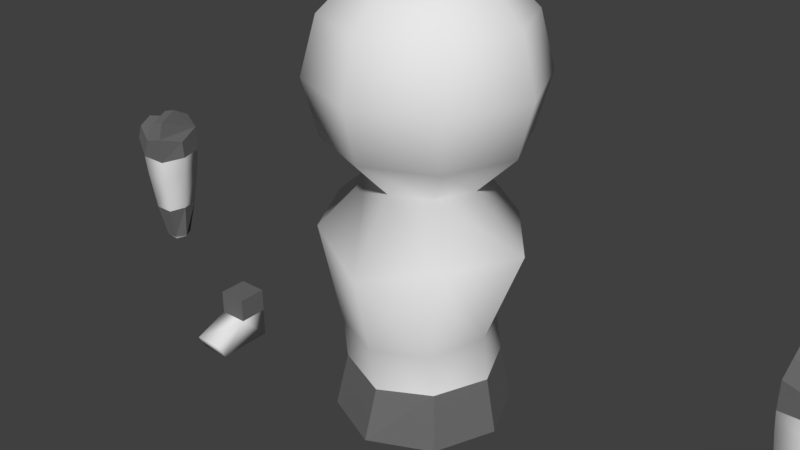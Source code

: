 # Source: universalman1.blend  (saved by Blender 2.77.0; exported with 4.5.12 LTS)
import bpy
from mathutils import Matrix  # noqa: F401  (used for matrix-valued properties, if any)

bpy.ops.wm.read_factory_settings(use_empty=True)
scene = bpy.context.scene
scene.name = 'Scene'

# ---- collections
col_collection_1 = bpy.data.collections.new('Collection 1'); scene.collection.children.link(col_collection_1)

# ---- materials (node trees are filled in below, after node groups)
mat_material_001 = bpy.data.materials.new('Material.001')
mat_material_001.alpha_threshold = 0.0
mat_material_001.use_transparent_shadow = False
mat_material_001.roughness = 0.5
mat_material_001.specular_intensity = 0.0
mat_material_002 = bpy.data.materials.new('Material.002')
mat_material_002.alpha_threshold = 0.0
mat_material_002.use_transparent_shadow = False
mat_material_002.diffuse_color = (0.1523, 0.1523, 0.1523, 1.0)
mat_material_002.roughness = 0.5
mat_material_002.specular_intensity = 0.0

# ---- material node trees

# ---- world
world_world = bpy.data.worlds.new('World'); scene.world = world_world
world_world.color = (0.05088, 0.05088, 0.05088)
world_world.use_sun_shadow = False
world_world.sun_shadow_jitter_overblur = 0.0
world_world.cycles.sampling_method = 'MANUAL'

# ---- meshes
me_sphere = bpy.data.meshes.new('Sphere')
me_sphere.from_pydata([(-0.105, 1.619e-09, -0.5059), (-0.21, 1.619e-09, -0.6878), (-0.1819, 1.619e-09, -0.7928), (-0.105, 1.619e-09, -0.8697), (-0.07425, 0.07425, -0.5059), (-0.1286, 0.1286, -0.5828), (-0.1485, 0.1485, -0.6878), (-0.1286, 0.1286, -0.7928), (-0.07425, 0.07425, -0.8697), (-4.149e-08, 0.105, -0.5059), (-4.149e-08, 0.1819, -0.5828), (-4.149e-08, 0.21, -0.6878), (-4.149e-08, 0.1819, -0.7928), (-4.149e-08, 0.105, -0.8697), (-6.547e-08, -2.08e-08, -0.4778), (0.07425, 0.07425, -0.5059), (0.1286, 0.1286, -0.5828), (0.1485, 0.1485, -0.6878), (0.1286, 0.1286, -0.7928), (0.07425, 0.07425, -0.8697), (0.105, 5.274e-09, -0.5059), (0.1819, 1.049e-08, -0.5828), (0.21, 5.908e-11, -0.6878), (0.1819, 5.908e-11, -0.7928), (0.105, 5.908e-11, -0.8697), (0.07425, -0.07425, -0.5059), (0.1286, -0.1286, -0.5828), (0.1485, -0.1485, -0.6878), (0.1286, -0.1286, -0.7928), (0.07425, -0.07425, -0.8697), (-4.149e-08, -0.105, -0.5059), (-3.106e-08, -0.1819, -0.5828), (-4.149e-08, -0.21, -0.6878), (-4.149e-08, -0.1819, -0.7928), (-4.67e-08, -0.105, -0.8697), (-0.07425, -0.07425, -0.5059), (-0.1286, -0.1286, -0.5828), (-0.1485, -0.1485, -0.6878), (-0.1286, -0.1286, -0.7928), (-0.07425, -0.07425, -0.8697), (-0.1819, -1.037e-08, -0.5828), (-0.2064, 5.278e-10, -0.9599), (-0.1328, -0.00105, -1.147), (-0.1428, -0.001098, -1.23), (-0.1015, 0.1369, -0.9599), (-0.08104, 0.1055, -1.147), (-0.1009, 0.09984, -1.23), (1.385e-08, 0.1577, -0.9599), (1.276e-08, 0.1258, -1.139), (2.2e-08, 0.1498, -1.241), (0.1015, 0.1369, -0.9599), (0.08104, 0.1055, -1.147), (0.1009, 0.09984, -1.23), (0.2064, 7.476e-09, -0.9599), (0.1328, -0.00105, -1.147), (0.1428, -0.001098, -1.23), (0.1358, -0.1339, -0.9599), (0.09849, -0.1143, -1.147), (0.1009, -0.102, -1.23), (1.385e-08, -0.1925, -0.9983), (1.276e-08, -0.155, -1.151), (2.2e-08, -0.1394, -1.241), (-0.1358, -0.1339, -0.9599), (-0.09849, -0.1143, -1.147), (-0.1009, -0.102, -1.23), (-0.1645, -0.002124, -1.334), (-0.1163, 0.1142, -1.334), (2.266e-08, 0.1789, -1.348), (0.1163, 0.1142, -1.334), (0.1645, -0.002124, -1.334), (0.1163, -0.1184, -1.334), (2.266e-08, -0.1706, -1.335), (-0.1163, -0.1184, -1.334), (0.6516, -7.345e-11, -1.022), (0.6557, 4.658e-10, -1.062), (0.6666, 0.0485, -1.022), (0.6687, 0.04493, -1.062), (0.7226, 0.0485, -1.022), (0.7206, 0.04493, -1.062), (0.7428, -1.409e-08, -1.022), (0.7465, -9.354e-09, -1.062), (0.7226, -0.0485, -1.022), (0.7206, -0.04493, -1.062), (0.6666, -0.0485, -1.022), (0.6687, -0.04493, -1.062), (0.6651, -7.345e-11, -1.143), (0.6748, 0.03429, -1.143), (0.7144, 0.03429, -1.143), (0.7342, -7.568e-09, -1.143), (0.7144, -0.03429, -1.143), (0.6748, -0.03429, -1.143), (0.6708, -6.611e-10, -1.213), (0.6827, 0.02064, -1.213), (0.7065, 0.02064, -1.213), (0.7184, -5.172e-09, -1.213), (0.7065, -0.02064, -1.213), (0.6827, -0.02064, -1.213), (0.6775, -8.638e-10, -1.221), (0.6861, 0.0148, -1.221), (0.7032, 0.0148, -1.221), (0.7117, -4.098e-09, -1.221), (0.7032, -0.0148, -1.221), (0.6861, -0.0148, -1.221), (0.6946, -2.029e-09, -1.23), (0.6551, -7.345e-11, -0.9874), (0.6666, -0.0485, -0.9701), (0.7078, -0.0485, -0.9828), (0.7078, 0.0485, -0.9828), (0.6666, 0.0485, -0.9701), (0.7531, 0.03603, -0.9906), (0.7531, -0.03603, -0.9906), (0.7421, -0.03603, -0.9613), (0.7421, 0.03603, -0.9613), (0.766, -2.681e-09, -0.9814), (0.6726, -0.03442, -0.9383), (0.755, -2.681e-09, -0.9521), (0.7018, -0.03442, -0.9473), (0.7018, 0.03442, -0.9473), (0.6726, 0.03442, -0.9383), (0.6726, 5.142e-09, -0.9198), (0.7018, -7.345e-11, -0.9288), (-0.6516, 2.64e-09, -1.022), (-0.6557, 1.741e-09, -1.062), (-0.6666, -0.0485, -1.022), (-0.6687, -0.04493, -1.062), (-0.7226, -0.0485, -1.022), (-0.7206, -0.04493, -1.062), (-0.7428, 8.679e-09, -1.022), (-0.7465, 3.621e-09, -1.062), (-0.7226, 0.0485, -1.022), (-0.7206, 0.04493, -1.062), (-0.6666, 0.0485, -1.022), (-0.6687, 0.04493, -1.062), (-0.6651, 1.459e-09, -1.143), (-0.6748, -0.03429, -1.143), (-0.7144, -0.03429, -1.143), (-0.7342, 2.909e-09, -1.143), (-0.7144, 0.03429, -1.143), (-0.6748, 0.03429, -1.143), (-0.6708, 1.547e-09, -1.213), (-0.6827, -0.02064, -1.213), (-0.7065, -0.02064, -1.213), (-0.7185, 1.891e-09, -1.213), (-0.7065, 0.02064, -1.213), (-0.6827, 0.02064, -1.213), (-0.6775, 1.16e-09, -1.221), (-0.6861, -0.0148, -1.221), (-0.7032, -0.0148, -1.221), (-0.7117, 1.407e-09, -1.221), (-0.7032, 0.0148, -1.221), (-0.6861, 0.0148, -1.221), (-0.6946, 8.318e-10, -1.23), (-0.6551, 2.326e-09, -0.9874), (-0.6666, 0.0485, -0.9701), (-0.7078, 0.0485, -0.9828), (-0.7078, -0.0485, -0.9828), (-0.6666, -0.0485, -0.9701), (-0.7531, -0.03603, -0.9906), (-0.7531, 0.03603, -0.9906), (-0.7421, 0.03603, -0.9613), (-0.7421, -0.03603, -0.9613), (-0.766, -4.76e-09, -0.9814), (-0.6726, 0.03442, -0.9383), (-0.755, -3.798e-09, -0.9521), (-0.7018, 0.03442, -0.9473), (-0.7018, -0.03442, -0.9473), (-0.6726, -0.03442, -0.9383), (-0.6726, -4.414e-09, -0.9198), (-0.7018, -1.754e-09, -0.9288), (0.47, -0.08754, -1.4), (0.47, -0.03, -1.34), (0.47, 0.03, -1.4), (0.47, 0.03, -1.34), (0.53, -0.08754, -1.4), (0.53, -0.03, -1.34), (0.53, 0.03, -1.4), (0.53, 0.03, -1.34), (0.47, -0.1041, -1.368), (0.53, -0.1041, -1.368), (0.47, -0.03, -1.29), (0.47, 0.03, -1.29), (0.53, -0.03, -1.29), (0.53, 0.03, -1.29), (-0.53, -0.08754, -1.4), (-0.53, -0.03, -1.34), (-0.53, 0.03, -1.4), (-0.53, 0.03, -1.34), (-0.47, -0.08754, -1.4), (-0.47, -0.03, -1.34), (-0.47, 0.03, -1.4), (-0.47, 0.03, -1.34), (-0.53, -0.1041, -1.368), (-0.47, -0.1041, -1.368), (-0.53, -0.03, -1.29), (-0.53, 0.03, -1.29), (-0.47, -0.03, -1.29), (-0.47, 0.03, -1.29)], [], [(3, 2, 7, 8), (1, 40, 5, 6), (0, 14, 4), (2, 1, 6, 7), (40, 0, 4, 5), (8, 7, 12, 13), (6, 5, 10, 11), (4, 14, 9), (7, 6, 11, 12), (5, 4, 9, 10), (11, 10, 16, 17), (9, 14, 15), (12, 11, 17, 18), (10, 9, 15, 16), (13, 12, 18, 19), (15, 14, 20), (18, 17, 22, 23), (16, 15, 20, 21), (19, 18, 23, 24), (17, 16, 21, 22), (23, 22, 27, 28), (21, 20, 25, 26), (24, 23, 28, 29), (22, 21, 26, 27), (20, 14, 25), (28, 27, 32, 33), (26, 25, 30, 31), (29, 28, 33, 34), (27, 26, 31, 32), (25, 14, 30), (33, 32, 37, 38), (31, 30, 35, 36), (34, 33, 38, 39), (32, 31, 36, 37), (30, 14, 35), (38, 37, 1, 2), (36, 35, 0, 40), (39, 38, 2, 3), (37, 36, 40, 1), (35, 14, 0), (43, 42, 45, 46), (39, 62, 59, 34), (42, 41, 44, 45), (45, 44, 47, 48), (46, 45, 48, 49), (3, 41, 62, 39), (48, 47, 50, 51), (49, 48, 51, 52), (3, 8, 44, 41), (51, 50, 53, 54), (52, 51, 54, 55), (13, 47, 44, 8), (54, 53, 56, 57), (55, 54, 57, 58), (19, 50, 47, 13), (57, 56, 59, 60), (58, 57, 60, 61), (24, 53, 50, 19), (60, 59, 62, 63), (61, 60, 63, 64), (29, 56, 53, 24), (63, 62, 41, 42), (64, 63, 42, 43), (34, 59, 56, 29), (49, 52, 68, 67), (64, 43, 65, 72), (52, 55, 69, 68), (55, 58, 70, 69), (58, 61, 71, 70), (43, 46, 66, 65), (61, 64, 72, 71), (46, 49, 67, 66), (74, 73, 75, 76), (76, 75, 77, 78), (78, 77, 79, 80), (80, 79, 81, 82), (82, 81, 83, 84), (84, 83, 73, 74), (76, 78, 87, 86), (78, 80, 88, 87), (80, 82, 89, 88), (82, 84, 90, 89), (74, 76, 86, 85), (84, 74, 85, 90), (89, 90, 96, 95), (87, 88, 94, 93), (85, 86, 92, 91), (90, 85, 91, 96), (88, 89, 95, 94), (86, 87, 93, 92), (96, 91, 97, 102), (94, 95, 101, 100), (92, 93, 99, 98), (95, 96, 102, 101), (93, 94, 100, 99), (91, 92, 98, 97), (101, 102, 103), (99, 100, 103), (97, 98, 103), (102, 97, 103), (100, 101, 103), (98, 99, 103), (83, 105, 104, 73), (104, 108, 75, 73), (77, 75, 108, 107), (83, 81, 106, 105), (106, 81, 110, 111), (77, 107, 112, 109), (111, 110, 113, 115), (109, 112, 115, 113), (111, 115, 112, 107, 106), (77, 109, 113, 110, 81, 79), (114, 116, 120, 119), (107, 108, 118, 117), (105, 106, 116, 114), (117, 118, 119, 120), (107, 117, 120, 116, 106), (108, 105, 114, 119, 118), (105, 108, 104), (122, 121, 123, 124), (124, 123, 125, 126), (126, 125, 127, 128), (128, 127, 129, 130), (130, 129, 131, 132), (132, 131, 121, 122), (124, 126, 135, 134), (126, 128, 136, 135), (128, 130, 137, 136), (130, 132, 138, 137), (122, 124, 134, 133), (132, 122, 133, 138), (137, 138, 144, 143), (135, 136, 142, 141), (133, 134, 140, 139), (138, 133, 139, 144), (136, 137, 143, 142), (134, 135, 141, 140), (144, 139, 145, 150), (142, 143, 149, 148), (140, 141, 147, 146), (143, 144, 150, 149), (141, 142, 148, 147), (139, 140, 146, 145), (149, 150, 151), (147, 148, 151), (145, 146, 151), (150, 145, 151), (148, 149, 151), (146, 147, 151), (131, 153, 152, 121), (152, 156, 123, 121), (125, 123, 156, 155), (131, 129, 154, 153), (154, 129, 158, 159), (125, 155, 160, 157), (159, 158, 161, 163), (157, 160, 163, 161), (159, 163, 160, 155, 154), (125, 157, 161, 158, 129, 127), (162, 164, 168, 167), (155, 156, 166, 165), (153, 154, 164, 162), (165, 166, 167, 168), (155, 165, 168, 164, 154), (156, 153, 162, 167, 166), (153, 156, 152), (176, 174, 178, 173, 175), (172, 176, 175, 171), (170, 172, 171, 169, 177), (169, 171, 175, 173), (172, 170, 179, 180), (169, 173, 178, 177), (174, 170, 177, 178), (181, 182, 180, 179), (176, 172, 180, 182), (170, 174, 181, 179), (174, 176, 182, 181), (190, 188, 192, 187, 189), (186, 190, 189, 185), (184, 186, 185, 183, 191), (183, 185, 189, 187), (186, 184, 193, 194), (183, 187, 192, 191), (188, 184, 191, 192), (195, 196, 194, 193), (190, 186, 194, 196), (184, 188, 195, 193), (188, 190, 196, 195)])
me_sphere.polygons.foreach_set('use_smooth', [1, 1, 1, 1, 1, 1, 1, 1, 1, 1, 1, 1, 1, 1, 1, 1, 1, 1, 1, 1, 1, 1, 1, 1, 1, 1, 1, 1, 1, 1, 1, 1, 1, 1, 1, 1, 1, 1, 1, 1, 1, 1, 1, 1, 1, 1, 1, 1, 1, 1, 1, 1, 1, 1, 1, 1, 1, 1, 1, 1, 1, 1, 1, 1, 0, 0, 0, 0, 0, 0, 0, 0, 1, 1, 1, 1, 1, 1, 1, 1, 1, 1, 1, 1, 0, 0, 0, 0, 0, 0, 1, 1, 1, 1, 1, 1, 1, 1, 1, 1, 1, 1, 0, 0, 0, 0, 0, 0, 0, 0, 0, 0, 0, 0, 0, 0, 0, 0, 0, 1, 1, 1, 1, 1, 1, 1, 1, 1, 1, 1, 1, 0, 0, 0, 0, 0, 0, 1, 1, 1, 1, 1, 1, 1, 1, 1, 1, 1, 1, 0, 0, 0, 0, 0, 0, 0, 0, 0, 0, 0, 0, 0, 0, 0, 0, 0, 1, 1, 1, 1, 0, 1, 1, 0, 0, 0, 0, 1, 1, 1, 1, 0, 1, 1, 0, 0, 0, 0])
me_sphere.polygons.foreach_set('material_index', [0, 0, 0, 0, 0, 0, 0, 0, 0, 0, 0, 0, 0, 0, 0, 0, 0, 0, 0, 0, 0, 0, 0, 0, 0, 0, 0, 0, 0, 0, 0, 0, 0, 0, 0, 0, 0, 0, 0, 0, 0, 0, 0, 0, 0, 0, 0, 0, 0, 0, 0, 0, 0, 0, 0, 0, 0, 0, 0, 0, 0, 0, 0, 0, 1, 1, 1, 1, 1, 1, 1, 1, 0, 0, 0, 0, 0, 0, 0, 0, 0, 0, 0, 0, 1, 1, 1, 1, 1, 1, 0, 0, 0, 0, 0, 0, 0, 0, 0, 0, 0, 0, 1, 1, 1, 1, 1, 1, 1, 1, 1, 1, 1, 1, 1, 1, 1, 1, 1, 0, 0, 0, 0, 0, 0, 0, 0, 0, 0, 0, 0, 1, 1, 1, 1, 1, 1, 0, 0, 0, 0, 0, 0, 0, 0, 0, 0, 0, 0, 1, 1, 1, 1, 1, 1, 1, 1, 1, 1, 1, 1, 1, 1, 1, 1, 1, 0, 0, 0, 0, 1, 0, 0, 1, 1, 1, 1, 0, 0, 0, 0, 1, 0, 0, 1, 1, 1, 1])
_uv = me_sphere.uv_layers.new(name='UVMap')
_uv.uv.foreach_set('vector', [0.7464, 0.368, 0.7308, 0.2901, 0.8591, 0.306, 0.8205, 0.3772, 0.7333, 0.1839, 0.7531, 0.07767, 0.8814, 0.09356, 0.8814, 0.2022, 0.6728, 0.7193, 0.7048, 0.8207, 0.6232, 0.7768, 0.7308, 0.2901, 0.7333, 0.1839, 0.8814, 0.2022, 0.8591, 0.306, 0.7531, 0.07767, 0.785, 0.0, 0.8591, 0.009174, 0.8814, 0.09356, 0.457, 0.3872, 0.3891, 0.3202, 0.4973, 0.3055, 0.5195, 0.3787, 0.3541, 0.2181, 0.3614, 0.1084, 0.4696, 0.09374, 0.479, 0.2012, 0.6232, 0.7768, 0.7048, 0.8207, 0.6253, 0.8583, 0.3891, 0.3202, 0.3541, 0.2181, 0.479, 0.2012, 0.4973, 0.3055, 0.3614, 0.1084, 0.409, 0.02037, 0.4715, 0.01191, 0.4696, 0.09374, 0.479, 0.2012, 0.4696, 0.09374, 0.5944, 0.07311, 0.6232, 0.1774, 0.6253, 0.8583, 0.7048, 0.8207, 0.6778, 0.9158, 0.4973, 0.3055, 0.479, 0.2012, 0.6232, 0.1774, 0.6221, 0.2849, 0.4696, 0.09374, 0.4715, 0.01191, 0.5436, 0.0, 0.5944, 0.07311, 0.5195, 0.3787, 0.4973, 0.3055, 0.6221, 0.2849, 0.5916, 0.3668, 0.6778, 0.9158, 0.7048, 0.8207, 0.75, 0.9158, 0.3447, 0.363, 0.3541, 0.4732, 0.2367, 0.4732, 0.2431, 0.363, 0.6712, 0.9793, 0.6778, 0.9158, 0.75, 0.9158, 0.7962, 0.9793, 0.293, 0.2708, 0.3447, 0.363, 0.2431, 0.363, 0.2343, 0.2708, 0.3541, 0.4732, 0.3187, 0.5719, 0.217, 0.5719, 0.2367, 0.4732, 0.2431, 0.363, 0.2367, 0.4732, 0.09005, 0.4482, 0.116, 0.3413, 0.7962, 0.9793, 0.75, 0.9158, 0.7996, 0.8583, 0.8821, 0.8796, 0.2343, 0.2708, 0.2431, 0.363, 0.116, 0.3413, 0.1609, 0.2583, 0.2367, 0.4732, 0.217, 0.5719, 0.08999, 0.5503, 0.09005, 0.4482, 0.75, 0.9158, 0.7048, 0.8207, 0.7996, 0.8583, 0.0, 0.7386, 0.01007, 0.648, 0.1351, 0.6247, 0.1083, 0.7184, 0.8821, 0.8796, 0.7996, 0.8583, 0.7975, 0.7768, 0.8786, 0.7385, 0.03137, 0.8397, 0.0, 0.7386, 0.1083, 0.7184, 0.09389, 0.8281, 0.09005, 0.4482, 0.08999, 0.5503, 0.01201, 0.5196, 0.0, 0.4128, 0.7996, 0.8583, 0.7048, 0.8207, 0.7975, 0.7768, 0.1083, 0.7184, 0.1351, 0.6247, 0.2716, 0.691, 0.2265, 0.7759, 0.8786, 0.7385, 0.7975, 0.7768, 0.745, 0.7193, 0.7876, 0.6388, 0.09389, 0.8281, 0.1083, 0.7184, 0.2265, 0.7759, 0.1621, 0.8612, 0.1351, 0.6247, 0.1672, 0.5719, 0.2854, 0.6294, 0.2716, 0.691, 0.7975, 0.7768, 0.7048, 0.8207, 0.745, 0.7193, 0.6355, 0.2744, 0.6232, 0.1657, 0.7333, 0.1839, 0.7308, 0.2901, 0.7876, 0.6388, 0.745, 0.7193, 0.6728, 0.7193, 0.6626, 0.6388, 0.1621, 0.8612, 0.2265, 0.7759, 0.2854, 0.8774, 0.1961, 0.9198, 0.6232, 0.1657, 0.6578, 0.06192, 0.7531, 0.07767, 0.7333, 0.1839, 0.745, 0.7193, 0.7048, 0.8207, 0.6728, 0.7193, 0.7199, 0.6301, 0.7229, 0.5716, 0.8146, 0.5828, 0.7903, 0.6388, 0.949, 0.2048, 0.8814, 0.2229, 0.8864, 0.09596, 0.949, 0.1233, 0.7229, 0.5716, 0.7224, 0.4388, 0.844, 0.4534, 0.8146, 0.5828, 0.4864, 0.5902, 0.4395, 0.4632, 0.521, 0.4521, 0.5448, 0.575, 0.4952, 0.6477, 0.4864, 0.5902, 0.5448, 0.575, 0.5547, 0.648, 1.0, 0.2608, 0.965, 0.3043, 0.8814, 0.2229, 0.949, 0.2048, 0.5448, 0.575, 0.521, 0.4521, 0.6139, 0.4368, 0.6104, 0.5714, 0.5547, 0.648, 0.5448, 0.575, 0.6104, 0.5714, 0.6232, 0.6283, 0.7464, 0.368, 0.8205, 0.3772, 0.844, 0.4534, 0.7224, 0.4388, 0.3305, 0.07069, 0.3455, 0.2093, 0.2557, 0.212, 0.2609, 0.072, 0.3203, 0.0119, 0.3305, 0.07069, 0.2609, 0.072, 0.2645, 0.0119, 0.5195, 0.3787, 0.521, 0.4521, 0.4395, 0.4632, 0.457, 0.3872, 0.2609, 0.072, 0.2557, 0.212, 0.1413, 0.1938, 0.1689, 0.05805, 0.2645, 0.0119, 0.2609, 0.072, 0.1689, 0.05805, 0.1947, 0.0, 0.5916, 0.3668, 0.6139, 0.4368, 0.521, 0.4521, 0.5195, 0.3787, 0.4837, 0.866, 0.3816, 0.878, 0.3541, 0.7719, 0.459, 0.7942, 0.538, 0.8603, 0.4837, 0.866, 0.459, 0.7942, 0.5266, 0.7983, 0.2343, 0.2708, 0.2557, 0.212, 0.3455, 0.2093, 0.293, 0.2708, 0.459, 0.7942, 0.3541, 0.7719, 0.3816, 0.648, 0.4837, 0.7035, 0.5266, 0.7983, 0.459, 0.7942, 0.4837, 0.7035, 0.538, 0.7222, 0.1609, 0.2583, 0.1413, 0.1938, 0.2557, 0.212, 0.2343, 0.2708, 0.6487, 0.5599, 0.6328, 0.4244, 0.7224, 0.4388, 0.7229, 0.5716, 0.6675, 0.6214, 0.6487, 0.5599, 0.7229, 0.5716, 0.7199, 0.6301, 0.949, 0.1233, 0.8864, 0.09596, 0.9623, 0.0, 1.0, 0.06415, 0.0, 0.0, 1.0, 0.0, 1.0, 1.0, 0.0, 1.0, 0.0, 0.0, 1.0, 0.0, 1.0, 1.0, 0.0, 1.0, 0.0, 0.0, 1.0, 0.0, 1.0, 1.0, 0.0, 1.0, 0.0, 0.0, 1.0, 0.0, 1.0, 1.0, 0.0, 1.0, 0.0, 0.0, 1.0, 0.0, 1.0, 1.0, 0.0, 1.0, 0.0, 0.0, 1.0, 0.0, 1.0, 1.0, 0.0, 1.0, 0.0, 0.0, 1.0, 0.0, 1.0, 1.0, 0.0, 1.0, 0.0, 0.0, 1.0, 0.0, 1.0, 1.0, 0.0, 1.0, 0.5698, 0.7938, 0.571, 0.8219, 0.538, 0.8224, 0.5394, 0.7942, 0.5045, 0.9359, 0.5063, 0.964, 0.4705, 0.964, 0.4713, 0.9359, 0.2867, 0.6026, 0.2854, 0.5745, 0.3121, 0.5719, 0.3102, 0.5993, 0.3102, 0.5993, 0.3121, 0.5719, 0.346, 0.5745, 0.3429, 0.6026, 0.6152, 0.9629, 0.6152, 0.9854, 0.5808, 0.9916, 0.5833, 0.9687, 0.5946, 0.7942, 0.5975, 0.8224, 0.571, 0.8219, 0.5698, 0.7938, 0.5045, 0.9359, 0.4713, 0.9359, 0.4737, 0.878, 0.499, 0.878, 0.2867, 0.6026, 0.3102, 0.5993, 0.3098, 0.6581, 0.2919, 0.6606, 0.3102, 0.5993, 0.3429, 0.6026, 0.3347, 0.6606, 0.3098, 0.6581, 0.6152, 0.9629, 0.5833, 0.9687, 0.589, 0.9198, 0.6134, 0.9154, 0.5698, 0.7938, 0.5394, 0.7942, 0.5439, 0.7363, 0.567, 0.736, 0.5946, 0.7942, 0.5698, 0.7938, 0.567, 0.736, 0.586, 0.7363, 0.0, 0.0, 1.0, 0.0, 1.0, 1.0, 0.0, 1.0, 0.0, 0.0, 1.0, 0.0, 1.0, 1.0, 0.0, 1.0, 0.0, 0.0, 1.0, 0.0, 1.0, 1.0, 0.0, 1.0, 0.0, 0.0, 1.0, 0.0, 1.0, 1.0, 0.0, 1.0, 0.0, 0.0, 1.0, 0.0, 1.0, 1.0, 0.0, 1.0, 0.0, 0.0, 1.0, 0.0, 1.0, 1.0, 0.0, 1.0, 0.5986, 0.6619, 0.6041, 0.648, 0.6098, 0.652, 0.6059, 0.662, 0.6172, 0.7182, 0.6172, 0.7348, 0.6108, 0.7317, 0.6108, 0.7199, 0.3525, 0.7472, 0.3525, 0.764, 0.3469, 0.7624, 0.3469, 0.7504, 0.6035, 0.6773, 0.5986, 0.6619, 0.6059, 0.662, 0.6093, 0.6731, 0.6148, 0.7066, 0.6172, 0.7182, 0.6108, 0.7199, 0.6091, 0.7115, 0.3516, 0.5887, 0.3516, 0.6054, 0.346, 0.6022, 0.346, 0.5902, 0.6093, 0.6731, 0.6059, 0.662, 0.6172, 0.6628, 0.6091, 0.7115, 0.6108, 0.7199, 0.604, 0.7236, 0.6098, 0.652, 0.6172, 0.6531, 0.6172, 0.6628, 0.6059, 0.662, 0.6098, 0.652, 0.6172, 0.6628, 0.6167, 0.6742, 0.6093, 0.6731, 0.6172, 0.6628, 0.3469, 0.7504, 0.3469, 0.7624, 0.3419, 0.7583, 0.0, 0.0, 1.0, 0.0, 1.0, 1.0, 0.0, 1.0, 0.0, 0.0, 1.0, 0.0, 1.0, 1.0, 0.0, 1.0, 0.0, 0.0, 1.0, 0.0, 1.0, 1.0, 0.0, 1.0, 0.0, 0.0, 1.0, 0.0, 1.0, 1.0, 0.0, 1.0, 0.0, 0.0, 1.0, 0.0, 1.0, 1.0, 0.0, 1.0, 0.0, 0.0, 1.0, 0.0, 1.0, 1.0, 0.0, 1.0, 0.0, 0.0, 1.0, 0.0, 1.0, 1.0, 0.0, 1.0, 0.0, 0.0, 1.0, 0.0, 1.0, 1.0, 0.0, 1.0, 0.5, 1.0, 0.9755, 0.6545, 0.7939, 0.09549, 0.2061, 0.09549, 0.02447, 0.6545, 0.5, 1.0, 0.933, 0.75, 0.933, 0.25, 0.5, 0.0, 0.06699, 0.25, 0.06699, 0.75, 0.0, 0.0, 1.0, 0.0, 1.0, 1.0, 0.0, 1.0, 0.0, 0.0, 1.0, 0.0, 1.0, 1.0, 0.0, 1.0, 0.0, 0.0, 1.0, 0.0, 1.0, 1.0, 0.0, 1.0, 0.0, 0.0, 1.0, 0.0, 1.0, 1.0, 0.0, 1.0, 0.5, 1.0, 0.9755, 0.6545, 0.7939, 0.09549, 0.2061, 0.09549, 0.02447, 0.6545, 0.5, 1.0, 0.9755, 0.6545, 0.7939, 0.09549, 0.2061, 0.09549, 0.02447, 0.6545, 0.0, 0.0, 1.0, 0.0, 1.0, 1.0, 0.5651, 0.6763, 0.5657, 0.648, 0.5986, 0.6499, 0.5955, 0.678, 0.3419, 0.8062, 0.341, 0.8286, 0.3064, 0.8332, 0.3098, 0.8104, 0.3419, 0.7191, 0.3449, 0.7472, 0.3195, 0.7467, 0.3199, 0.7183, 0.3199, 0.7183, 0.3195, 0.7467, 0.2854, 0.7472, 0.2868, 0.7191, 0.5399, 0.9421, 0.538, 0.914, 0.5739, 0.914, 0.5731, 0.9421, 0.5394, 0.678, 0.538, 0.6499, 0.5657, 0.648, 0.5651, 0.6763, 0.3419, 0.8062, 0.3098, 0.8104, 0.3174, 0.7618, 0.3419, 0.7586, 0.3098, 0.8104, 0.2854, 0.7913, 0.2988, 0.7472, 0.3174, 0.7618, 0.3199, 0.7183, 0.2868, 0.7191, 0.2913, 0.6612, 0.3166, 0.6606, 0.5399, 0.9421, 0.5731, 0.9421, 0.5707, 1.0, 0.5453, 1.0, 0.5651, 0.6763, 0.5955, 0.678, 0.5874, 0.736, 0.5642, 0.7347, 0.5394, 0.678, 0.5651, 0.6763, 0.5642, 0.7347, 0.5445, 0.736, 0.0, 0.0, 1.0, 0.0, 1.0, 1.0, 0.0, 1.0, 0.0, 0.0, 1.0, 0.0, 1.0, 1.0, 0.0, 1.0, 0.0, 0.0, 1.0, 0.0, 1.0, 1.0, 0.0, 1.0, 0.0, 0.0, 1.0, 0.0, 1.0, 1.0, 0.0, 1.0, 0.0, 0.0, 1.0, 0.0, 1.0, 1.0, 0.0, 1.0, 0.0, 0.0, 1.0, 0.0, 1.0, 1.0, 0.0, 1.0, 0.6148, 0.7348, 0.6172, 0.7464, 0.6108, 0.7481, 0.6091, 0.7397, 0.3516, 0.5719, 0.3516, 0.5887, 0.346, 0.5855, 0.346, 0.5735, 0.6035, 0.7066, 0.5986, 0.6912, 0.6059, 0.6913, 0.6093, 0.7024, 0.6146, 0.763, 0.6146, 0.7797, 0.6089, 0.7781, 0.6089, 0.7661, 0.5986, 0.6912, 0.6041, 0.6773, 0.6098, 0.6813, 0.6059, 0.6913, 0.6172, 0.7464, 0.6172, 0.763, 0.6108, 0.7599, 0.6108, 0.7481, 0.6089, 0.7661, 0.6089, 0.7781, 0.604, 0.774, 0.6059, 0.6913, 0.6098, 0.6813, 0.6172, 0.6921, 0.6167, 0.7035, 0.6093, 0.7024, 0.6172, 0.6921, 0.6091, 0.7397, 0.6108, 0.7481, 0.604, 0.7518, 0.6098, 0.6813, 0.6172, 0.6824, 0.6172, 0.6921, 0.6093, 0.7024, 0.6059, 0.6913, 0.6172, 0.6921, 0.0, 0.0, 1.0, 0.0, 1.0, 1.0, 0.0, 1.0, 0.0, 0.0, 1.0, 0.0, 1.0, 1.0, 0.0, 1.0, 0.0, 0.0, 1.0, 0.0, 1.0, 1.0, 0.0, 1.0, 0.0, 0.0, 1.0, 0.0, 1.0, 1.0, 0.0, 1.0, 0.0, 0.0, 1.0, 0.0, 1.0, 1.0, 0.0, 1.0, 0.0, 0.0, 1.0, 0.0, 1.0, 1.0, 0.0, 1.0, 0.0, 0.0, 1.0, 0.0, 1.0, 1.0, 0.0, 1.0, 0.0, 0.0, 1.0, 0.0, 1.0, 1.0, 0.0, 1.0, 0.5, 1.0, 0.9755, 0.6545, 0.7939, 0.09549, 0.2061, 0.09549, 0.02447, 0.6545, 0.5, 1.0, 0.933, 0.75, 0.933, 0.25, 0.5, 0.0, 0.06699, 0.25, 0.06699, 0.75, 0.0, 0.0, 1.0, 0.0, 1.0, 1.0, 0.0, 1.0, 0.0, 0.0, 1.0, 0.0, 1.0, 1.0, 0.0, 1.0, 0.0, 0.0, 1.0, 0.0, 1.0, 1.0, 0.0, 1.0, 0.0, 0.0, 1.0, 0.0, 1.0, 1.0, 0.0, 1.0, 0.5, 1.0, 0.9755, 0.6545, 0.7939, 0.09549, 0.2061, 0.09549, 0.02447, 0.6545, 0.5, 1.0, 0.9755, 0.6545, 0.7939, 0.09549, 0.2061, 0.09549, 0.02447, 0.6545, 0.0, 0.0, 1.0, 0.0, 1.0, 1.0, 0.5808, 0.9133, 0.5808, 0.8722, 0.5985, 0.8224, 0.6192, 0.8348, 0.6192, 0.9154, 0.1164, 0.9198, 0.1548, 0.9201, 0.1548, 0.9628, 0.1164, 0.9626, 0.4315, 0.9276, 0.4315, 0.968, 0.3925, 0.9686, 0.3925, 0.8894, 0.4136, 0.878, 0.5748, 0.8537, 0.5808, 0.914, 0.544, 0.9066, 0.538, 0.8464, 0.0, 0.0, 1.0, 0.0, 1.0, 1.0, 0.0, 1.0, 0.5748, 0.8537, 0.538, 0.8464, 0.544, 0.8224, 0.5808, 0.8297, 0.0, 0.9198, 0.03901, 0.9198, 0.03901, 0.9761, 0.0, 0.9761, 0.0, 0.0, 1.0, 0.0, 1.0, 1.0, 0.0, 1.0, 0.0, 0.0, 1.0, 0.0, 1.0, 1.0, 0.0, 1.0, 0.0, 0.0, 1.0, 0.0, 1.0, 1.0, 0.0, 1.0, 0.0, 0.0, 1.0, 0.0, 1.0, 1.0, 0.0, 1.0, 0.3925, 0.8801, 0.3925, 0.9212, 0.3748, 0.971, 0.3541, 0.9586, 0.3541, 0.878, 0.07802, 0.9198, 0.1164, 0.9201, 0.1164, 0.9628, 0.07802, 0.9626, 0.4705, 0.9276, 0.4705, 0.968, 0.4315, 0.9686, 0.4315, 0.8894, 0.4525, 0.878, 0.3222, 0.8646, 0.3281, 0.9248, 0.2913, 0.9174, 0.2854, 0.8572, 0.0, 0.0, 1.0, 0.0, 1.0, 1.0, 0.0, 1.0, 0.3222, 0.8646, 0.2854, 0.8572, 0.2913, 0.8332, 0.3281, 0.8405, 0.03901, 0.9198, 0.07802, 0.9198, 0.07802, 0.9761, 0.03901, 0.9761, 0.0, 0.0, 1.0, 0.0, 1.0, 1.0, 0.0, 1.0, 0.0, 0.0, 1.0, 0.0, 1.0, 1.0, 0.0, 1.0, 0.0, 0.0, 1.0, 0.0, 1.0, 1.0, 0.0, 1.0, 0.0, 0.0, 1.0, 0.0, 1.0, 1.0, 0.0, 1.0])
me_sphere.materials.append(mat_material_001)
me_sphere.materials.append(mat_material_002)
me_sphere.use_remesh_preserve_volume = False
me_sphere.use_remesh_preserve_attributes = False
me_sphere.use_mirror_vertex_groups = False
me_sphere.use_paint_bone_selection = False
me_sphere.use_paint_mask = True
me_sphere.update()
arm_armature = bpy.data.armatures.new('Armature')  # bones are not reproduced

# ---- objects
ob_armature = bpy.data.objects.new('Armature', arm_armature)
ob_sphere = bpy.data.objects.new('Sphere', me_sphere)

# ---- transforms, parenting, visibility, modifiers, constraints
ob_armature.location = (0.0, 0.0, 0.0)
ob_armature.show_in_front = True
ob_armature.lineart.crease_threshold = 0.0
ob_sphere.parent = ob_armature
ob_sphere.location = (0.0, 0.0, 0.8)
ob_sphere.lineart.crease_threshold = 0.0
_vg = ob_sphere.vertex_groups.new(name='Bone')
for _i, _w in zip([2, 3, 7, 8, 12, 13, 18, 19, 23, 24, 28, 29, 33, 34, 38, 39, 41, 42, 43, 44, 45, 46, 47, 48, 49, 50, 51, 52, 53, 54, 55, 56, 57, 58, 59, 60, 61, 62, 63, 64, 65, 66, 67, 68, 69, 70, 71, 72], [0.04568, 0.1521, 0.0515, 0.1693, 0.05122, 0.1655, 0.05098, 0.1661, 0.04788, 0.1574, 0.04588, 0.1541, 0.04594, 0.1553, 0.04507, 0.153, 0.7264, 0.9511, 0.9746, 0.7337, 0.9529, 0.9753, 0.7346, 0.9518, 0.9768, 0.7348, 0.9538, 0.9762, 0.7287, 0.9513, 0.9752, 0.7302, 0.944, 0.9731, 0.7308, 0.9418, 0.9736, 0.7302, 0.9426, 0.9727, 0.9781, 0.9789, 0.9795, 0.9793, 0.9786, 0.9774, 0.977, 0.977]): _vg.add([_i], _w, 'REPLACE')
_vg = ob_sphere.vertex_groups.new(name='Bone.001')
for _i, _w in zip([0, 1, 2, 3, 4, 5, 6, 7, 8, 9, 10, 11, 12, 13, 14, 15, 16, 17, 18, 19, 20, 21, 22, 23, 24, 25, 26, 27, 28, 29, 30, 31, 32, 33, 34, 35, 36, 37, 38, 39, 40, 41, 42, 43, 44, 45, 47, 48, 50, 51, 53, 54, 56, 57, 58, 59, 60, 61, 62, 63, 64], [0.9956, 0.9816, 0.9522, 0.8479, 0.9955, 0.9916, 0.9806, 0.9485, 0.8307, 0.9955, 0.9916, 0.9805, 0.9488, 0.8345, 0.9966, 0.9955, 0.9916, 0.9807, 0.949, 0.8339, 0.9956, 0.9919, 0.9813, 0.9511, 0.8426, 0.9956, 0.992, 0.9817, 0.9521, 0.8459, 0.9957, 0.992, 0.9817, 0.952, 0.8447, 0.9957, 0.9921, 0.9818, 0.9525, 0.847, 0.9919, 0.2736, 0.04775, 0.0007791, 0.2663, 0.04414, 0.2654, 0.04632, 0.2652, 0.04244, 0.2713, 0.04747, 0.2698, 0.05602, 0.003883, 0.2692, 0.05822, 0.002794, 0.2698, 0.05738, 0.004632]): _vg.add([_i], _w, 'REPLACE')
_vg = ob_sphere.vertex_groups.new(name='Bone.002')
for _i, _w in zip([74, 76, 78, 80, 82, 84, 85, 86, 87, 88, 89, 90, 91, 92, 93, 94, 95, 96, 97, 98, 99, 100, 101, 102, 103], [0.0762, 0.08794, 0.08272, 0.07694, 0.0811, 0.08829, 0.9508, 0.936, 0.9455, 0.9516, 0.9455, 0.9365, 0.9944, 0.9938, 0.9949, 0.9955, 0.9949, 0.9939, 0.9958, 0.9957, 0.9962, 0.9965, 0.9962, 0.9957, 0.9967]): _vg.add([_i], _w, 'REPLACE')
_vg = ob_sphere.vertex_groups.new(name='Bone.003')
for _i, _w in zip([73, 74, 75, 76, 77, 78, 79, 80, 81, 82, 83, 84, 85, 86, 87, 88, 89, 90, 104, 105, 106, 107, 108, 109, 110, 111, 112, 113, 114, 115, 116, 117, 118, 119, 120], [0.9812, 0.9238, 0.9774, 0.9121, 0.981, 0.9173, 0.9846, 0.9231, 0.9801, 0.9189, 0.9774, 0.9117, 0.04839, 0.06396, 0.05453, 0.04677, 0.05454, 0.06348, 0.9936, 0.995, 0.9957, 0.995, 0.995, 0.9927, 0.9932, 0.9961, 0.9963, 0.995, 0.9967, 0.9969, 0.997, 0.997, 0.997, 0.9974, 0.9971]): _vg.add([_i], _w, 'REPLACE')
_vg = ob_sphere.vertex_groups.new(name='Bone.004')
for _i, _w in zip([122, 124, 126, 128, 130, 132, 133, 134, 135, 136, 137, 138, 139, 140, 141, 142, 143, 144, 145, 146, 147, 148, 149, 150, 151], [0.0762, 0.08794, 0.08272, 0.07694, 0.0811, 0.08829, 0.9508, 0.936, 0.9455, 0.9516, 0.9455, 0.9365, 0.9944, 0.9938, 0.9949, 0.9955, 0.9949, 0.9939, 0.9958, 0.9957, 0.9962, 0.9965, 0.9962, 0.9957, 0.9967]): _vg.add([_i], _w, 'REPLACE')
_vg = ob_sphere.vertex_groups.new(name='Bone.005')
for _i, _w in zip([121, 122, 123, 124, 125, 126, 127, 128, 129, 130, 131, 132, 133, 134, 135, 136, 137, 138, 152, 153, 154, 155, 156, 157, 158, 159, 160, 161, 162, 163, 164, 165, 166, 167, 168], [0.9812, 0.9238, 0.9774, 0.9121, 0.981, 0.9173, 0.9846, 0.9231, 0.9801, 0.9189, 0.9774, 0.9117, 0.04839, 0.06396, 0.05453, 0.04677, 0.05454, 0.06348, 0.9936, 0.995, 0.9957, 0.995, 0.995, 0.9927, 0.9932, 0.9961, 0.9963, 0.995, 0.9967, 0.9969, 0.997, 0.997, 0.997, 0.9974, 0.9971]): _vg.add([_i], _w, 'REPLACE')
_vg = ob_sphere.vertex_groups.new(name='Bone.006')
_vg.add([183, 184, 185, 186, 187, 188, 189, 190, 191, 192, 193, 194, 195, 196], 1.0, 'REPLACE')
_vg = ob_sphere.vertex_groups.new(name='Bone.007')
_vg.add([169, 170, 171, 172, 173, 174, 175, 176, 177, 178, 179, 180, 181, 182], 1.0, 'REPLACE')
_m = ob_sphere.modifiers.new('Armature', 'ARMATURE')
_m.object = ob_armature

# ---- collection membership
col_collection_1.objects.link(ob_armature)
col_collection_1.objects.link(ob_sphere)

# ---- scene / render settings (as saved in the file)
scene.frame_start = 0; scene.frame_end = 6; scene.frame_set(6)
scene.render.engine = 'BLENDER_EEVEE_NEXT'
scene.render.resolution_percentage = 50
scene.render.dither_intensity = 0.0
scene.cycles.use_denoising = False
scene.cycles.samples = 128
scene.cycles.sampling_pattern = 'TABULATED_SOBOL'
scene.cycles.light_sampling_threshold = 0.0
scene.cycles.use_adaptive_sampling = False
scene.cycles.use_light_tree = False
scene.cycles.blur_glossy = 0.0
scene.cycles.sample_clamp_indirect = 0.0
scene.view_settings.view_transform = 'Standard'
bpy.context.view_layer.update()

# ---- added for rendering (the .blend has no active camera and no usable light): camera, sun
cam_auto = bpy.data.cameras.new('AutoCamera')
cam_auto.lens = 50.0
cam_auto.sensor_width = 36.0
cam_auto.clip_end = 1000.0
ob_auto_camera = bpy.data.objects.new('AutoCamera', cam_auto)
scene.collection.objects.link(ob_auto_camera)
ob_auto_camera.location = (1.07369, -1.36119, 0.720046)
ob_auto_camera.rotation_euler = (1.09748, -7.21219e-08, 0.694738)
scene.camera = ob_auto_camera
light_auto_sun = bpy.data.lights.new('AutoSun', 'SUN')
light_auto_sun.energy = 3.0
light_auto_sun.angle = 0.0523599
ob_auto_sun = bpy.data.objects.new('AutoSun', light_auto_sun)
scene.collection.objects.link(ob_auto_sun)
ob_auto_sun.rotation_euler = (0.872665, 0.174533, 0.523599)
bpy.context.view_layer.update()
